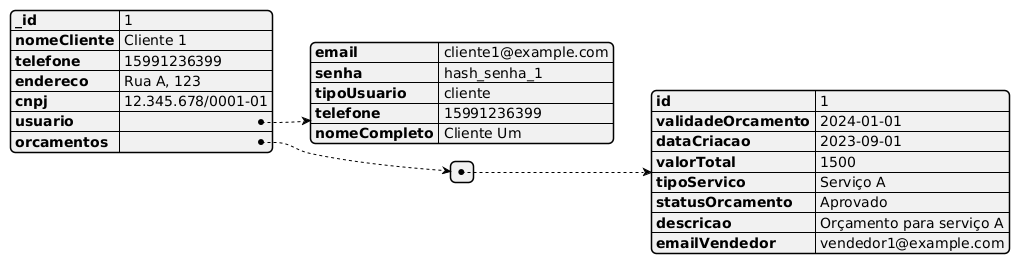

The diagram above was rendered by PlantUML. Its source (embedded in the PNG):
@startjson
    {
        "_id": 1,
        "nomeCliente": "Cliente 1",
        "telefone": "15991236399",
        "endereco": "Rua A, 123",
        "cnpj": "12.345.678/0001-01",
        "usuario": {
            "email": "cliente1@example.com",
            "senha": "hash_senha_1",
            "tipoUsuario": "cliente",
            "telefone": "15991236399",
            "nomeCompleto": "Cliente Um"
        },
        "orcamentos": [
            {
                "id": 1,
                "validadeOrcamento": "2024-01-01",
                "dataCriacao": "2023-09-01",
                "valorTotal": 1500,
                "tipoServico": "Serviço A",
                "statusOrcamento": "Aprovado",
                "descricao": "Orçamento para serviço A",
                "emailVendedor": "vendedor1@example.com"
            }
        ]
    }
@endjson